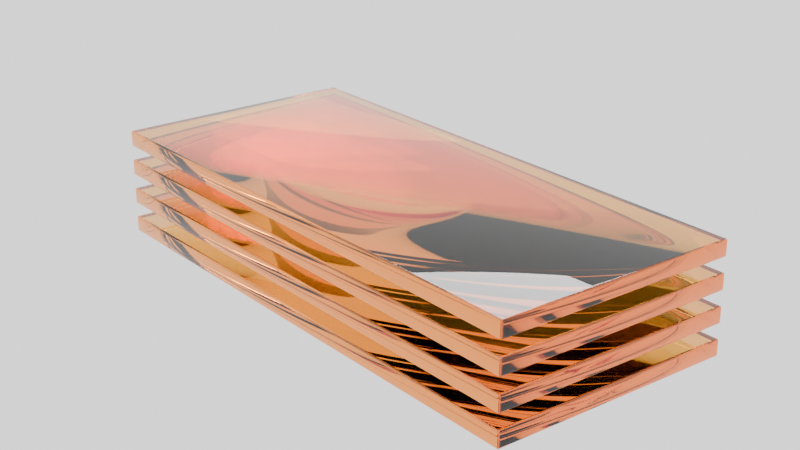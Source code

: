 # Source: 4blocks.blend  (saved by Blender 5.1.30; exported with 4.5.12 LTS)
import bpy
from mathutils import Matrix  # noqa: F401  (used for matrix-valued properties, if any)

bpy.ops.wm.read_factory_settings(use_empty=True)
scene = bpy.context.scene
scene.name = 'Scene'

# ---- collections
col_collection = bpy.data.collections.new('Collection'); scene.collection.children.link(col_collection)

# ---- materials (node trees are filled in below, after node groups)
mat_orangeglass = bpy.data.materials.new('OrangeGlass')

# ---- material node trees
mat_orangeglass.use_nodes = True; mat_orangeglass.node_tree.nodes.clear()
_N = mat_orangeglass.node_tree.nodes; _L = mat_orangeglass.node_tree.links
n0 = _N.new('ShaderNodeOutputMaterial'); n0.name = 'Material Output'; n0.location = (400, 0)
n1 = _N.new('ShaderNodeBsdfPrincipled'); n1.name = 'Principled BSDF'; n1.location = (0, 100)
n1.inputs[0].default_value = (1.0, 0.45, 0.05, 1.0)
n1.inputs[2].default_value = 0.01
n1.inputs[3].default_value = 1.49
n1.inputs[18].default_value = 1.0
n2 = _N.new('ShaderNodeVolumeAbsorption'); n2.name = 'Volume Absorption'; n2.location = (0, -200)
n2.inputs[0].default_value = (1.0, 0.35, 0.04, 1.0)
n2.inputs[1].default_value = 0.3
_L.new(n1.outputs[0], n0.inputs[0])
_L.new(n2.outputs[0], n0.inputs[1])
n0.is_active_output = True

# ---- world
world_world = bpy.data.worlds.new('World'); scene.world = world_world
world_world.use_nodes = True; world_world.node_tree.nodes.clear()
_N = world_world.node_tree.nodes; _L = world_world.node_tree.links
n0 = _N.new('ShaderNodeBackground'); n0.name = 'Background'; n0.location = (0, 0)
n0.inputs[0].default_value = (1.0, 1.0, 1.0, 1.0)
n0.inputs[1].default_value = 1.5
n1 = _N.new('ShaderNodeOutputWorld'); n1.name = 'World Output'; n1.location = (0, 0)
_L.new(n0.outputs[0], n1.inputs[0])
n1.is_active_output = True
world_world.color = (0.05088, 0.05088, 0.05088)
world_world.sun_shadow_jitter_overblur = 0.0

# ---- cameras
cam_camera_001 = bpy.data.cameras.new('Camera.001')
cam_camera_001.lens = 65.0

# ---- lights
light_area_007 = bpy.data.lights.new('Area.007', 'AREA')
light_area_007.energy = 2000.0
light_area_007.size = 7.0
light_area_007.size_y = 1.0
light_area_008 = bpy.data.lights.new('Area.008', 'AREA')
light_area_008.energy = 800.0
light_area_008.size = 4.0
light_area_008.size_y = 1.0
light_area_009 = bpy.data.lights.new('Area.009', 'AREA')
light_area_009.energy = 1200.0
light_area_009.size = 5.0
light_area_009.size_y = 1.0
light_area_010 = bpy.data.lights.new('Area.010', 'AREA')
light_area_010.energy = 600.0
light_area_010.size = 8.0
light_area_010.size_y = 1.0

# ---- meshes
me_cube_005 = bpy.data.meshes.new('Cube.005')
me_cube_005.from_pydata([(-2.0, -0.9, -0.06), (-2.0, -0.9, 0.06), (-2.0, 0.9, -0.06), (-2.0, 0.9, 0.06), (2.0, -0.9, -0.06), (2.0, -0.9, 0.06), (2.0, 0.9, -0.06), (2.0, 0.9, 0.06)], [], [(0, 1, 3, 2), (2, 3, 7, 6), (6, 7, 5, 4), (4, 5, 1, 0), (2, 6, 4, 0), (7, 3, 1, 5)])
me_cube_005.polygons.foreach_set('use_smooth', [True] * 6)
_uv = me_cube_005.uv_layers.new(name='UVMap')
_uv.uv.foreach_set('vector', [0.375, 0.0, 0.625, 0.0, 0.625, 0.25, 0.375, 0.25, 0.375, 0.25, 0.625, 0.25, 0.625, 0.5, 0.375, 0.5, 0.375, 0.5, 0.625, 0.5, 0.625, 0.75, 0.375, 0.75, 0.375, 0.75, 0.625, 0.75, 0.625, 1.0, 0.375, 1.0, 0.125, 0.5, 0.375, 0.5, 0.375, 0.75, 0.125, 0.75, 0.625, 0.5, 0.875, 0.5, 0.875, 0.75, 0.625, 0.75])
me_cube_005.materials.append(mat_orangeglass)
me_cube_005.update()
me_cube_006 = bpy.data.meshes.new('Cube.006')
me_cube_006.from_pydata([(-2.0, -0.9, -0.06), (-2.0, -0.9, 0.06), (-2.0, 0.9, -0.06), (-2.0, 0.9, 0.06), (2.0, -0.9, -0.06), (2.0, -0.9, 0.06), (2.0, 0.9, -0.06), (2.0, 0.9, 0.06)], [], [(0, 1, 3, 2), (2, 3, 7, 6), (6, 7, 5, 4), (4, 5, 1, 0), (2, 6, 4, 0), (7, 3, 1, 5)])
me_cube_006.polygons.foreach_set('use_smooth', [True] * 6)
_uv = me_cube_006.uv_layers.new(name='UVMap')
_uv.uv.foreach_set('vector', [0.375, 0.0, 0.625, 0.0, 0.625, 0.25, 0.375, 0.25, 0.375, 0.25, 0.625, 0.25, 0.625, 0.5, 0.375, 0.5, 0.375, 0.5, 0.625, 0.5, 0.625, 0.75, 0.375, 0.75, 0.375, 0.75, 0.625, 0.75, 0.625, 1.0, 0.375, 1.0, 0.125, 0.5, 0.375, 0.5, 0.375, 0.75, 0.125, 0.75, 0.625, 0.5, 0.875, 0.5, 0.875, 0.75, 0.625, 0.75])
me_cube_006.materials.append(mat_orangeglass)
me_cube_006.update()
me_cube_007 = bpy.data.meshes.new('Cube.007')
me_cube_007.from_pydata([(-2.0, -0.9, -0.06), (-2.0, -0.9, 0.06), (-2.0, 0.9, -0.06), (-2.0, 0.9, 0.06), (2.0, -0.9, -0.06), (2.0, -0.9, 0.06), (2.0, 0.9, -0.06), (2.0, 0.9, 0.06)], [], [(0, 1, 3, 2), (2, 3, 7, 6), (6, 7, 5, 4), (4, 5, 1, 0), (2, 6, 4, 0), (7, 3, 1, 5)])
me_cube_007.polygons.foreach_set('use_smooth', [True] * 6)
_uv = me_cube_007.uv_layers.new(name='UVMap')
_uv.uv.foreach_set('vector', [0.375, 0.0, 0.625, 0.0, 0.625, 0.25, 0.375, 0.25, 0.375, 0.25, 0.625, 0.25, 0.625, 0.5, 0.375, 0.5, 0.375, 0.5, 0.625, 0.5, 0.625, 0.75, 0.375, 0.75, 0.375, 0.75, 0.625, 0.75, 0.625, 1.0, 0.375, 1.0, 0.125, 0.5, 0.375, 0.5, 0.375, 0.75, 0.125, 0.75, 0.625, 0.5, 0.875, 0.5, 0.875, 0.75, 0.625, 0.75])
me_cube_007.materials.append(mat_orangeglass)
me_cube_007.update()
me_cube_008 = bpy.data.meshes.new('Cube.008')
me_cube_008.from_pydata([(-2.0, -0.9, -0.06), (-2.0, -0.9, 0.06), (-2.0, 0.9, -0.06), (-2.0, 0.9, 0.06), (2.0, -0.9, -0.06), (2.0, -0.9, 0.06), (2.0, 0.9, -0.06), (2.0, 0.9, 0.06)], [], [(0, 1, 3, 2), (2, 3, 7, 6), (6, 7, 5, 4), (4, 5, 1, 0), (2, 6, 4, 0), (7, 3, 1, 5)])
me_cube_008.polygons.foreach_set('use_smooth', [True] * 6)
_uv = me_cube_008.uv_layers.new(name='UVMap')
_uv.uv.foreach_set('vector', [0.375, 0.0, 0.625, 0.0, 0.625, 0.25, 0.375, 0.25, 0.375, 0.25, 0.625, 0.25, 0.625, 0.5, 0.375, 0.5, 0.375, 0.5, 0.625, 0.5, 0.625, 0.75, 0.375, 0.75, 0.375, 0.75, 0.625, 0.75, 0.625, 1.0, 0.375, 1.0, 0.125, 0.5, 0.375, 0.5, 0.375, 0.75, 0.125, 0.75, 0.625, 0.5, 0.875, 0.5, 0.875, 0.75, 0.625, 0.75])
me_cube_008.materials.append(mat_orangeglass)
me_cube_008.update()

# ---- objects
ob_camera = bpy.data.objects.new('Camera', cam_camera_001)
ob_slab_1 = bpy.data.objects.new('Slab_1', me_cube_005)
ob_slab_2 = bpy.data.objects.new('Slab_2', me_cube_006)
ob_slab_3 = bpy.data.objects.new('Slab_3', me_cube_007)
ob_slab_4 = bpy.data.objects.new('Slab_4', me_cube_008)
ob_area = bpy.data.objects.new('Area', light_area_007)
ob_area_001 = bpy.data.objects.new('Area.001', light_area_008)
ob_area_002 = bpy.data.objects.new('Area.002', light_area_009)
ob_area_003 = bpy.data.objects.new('Area.003', light_area_010)

# ---- transforms, parenting, visibility, modifiers, constraints
ob_camera.location = (7.0, -5.5, 3.99)
ob_camera.rotation_euler = (1.187, 9.626e-08, 0.9048)
ob_slab_1.location = (0.0, 0.0, 0.0)
_m = ob_slab_1.modifiers.new('Bevel', 'BEVEL')
_m.width = 0.015
_m.width_pct = 0.015
_m.segments = 3
ob_slab_2.location = (0.0, 0.0, 0.22)
_m = ob_slab_2.modifiers.new('Bevel', 'BEVEL')
_m.width = 0.015
_m.width_pct = 0.015
_m.segments = 3
ob_slab_3.location = (0.0, 0.0, 0.44)
_m = ob_slab_3.modifiers.new('Bevel', 'BEVEL')
_m.width = 0.015
_m.width_pct = 0.015
_m.segments = 3
ob_slab_4.location = (0.0, 0.0, 0.66)
_m = ob_slab_4.modifiers.new('Bevel', 'BEVEL')
_m.width = 0.015
_m.width_pct = 0.015
_m.segments = 3
ob_area.location = (-2.0, 5.0, 8.0)
ob_area.rotation_euler = (0.2618, 0.0, 0.0)
ob_area_001.location = (7.0, -3.0, 5.0)
ob_area_002.location = (0.0, 7.0, 2.0)
ob_area_002.rotation_euler = (1.484, 0.0, 0.0)
ob_area_003.location = (0.0, 0.0, 9.0)

# ---- collection membership
col_collection.objects.link(ob_camera)
col_collection.objects.link(ob_slab_1)
col_collection.objects.link(ob_slab_2)
col_collection.objects.link(ob_slab_3)
col_collection.objects.link(ob_slab_4)
col_collection.objects.link(ob_area)
col_collection.objects.link(ob_area_001)
col_collection.objects.link(ob_area_002)
col_collection.objects.link(ob_area_003)

# ---- scene / render settings (as saved in the file)
scene.camera = ob_camera
scene.frame_start = 1; scene.frame_end = 250; scene.frame_set(1)
scene.render.engine = 'CYCLES'
scene.render.resolution_x = 960
scene.render.resolution_y = 540
scene.render.film_transparent = True
scene.render.bake_bias = 0.0
scene.render.bake_samples = 0
scene.cycles.samples = 128
scene.cycles.sampling_pattern = 'TABULATED_SOBOL'
scene.cycles.max_bounces = 16
scene.cycles.glossy_bounces = 8
scene.cycles.transmission_bounces = 16
scene.eevee.use_volume_custom_range = False
bpy.context.view_layer.update()

